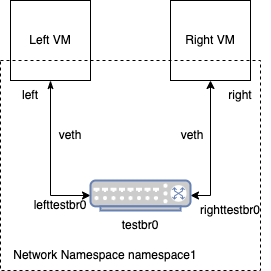

The diagram above was exported from draw.io. Its source (the exported page's mxGraphModel, read from the mxfile embedded in the PNG):
<mxGraphModel dx="569" dy="541" grid="1" gridSize="10" guides="1" tooltips="1" connect="1" arrows="1" fold="1" page="1" pageScale="1" pageWidth="850" pageHeight="1100" math="0" shadow="0">
  <root>
    <mxCell id="0" />
    <mxCell id="1" parent="0" />
    <mxCell id="r4nOXz8cgClrwJKw3QsE-5" style="edgeStyle=orthogonalEdgeStyle;rounded=0;orthogonalLoop=1;jettySize=auto;html=1;entryX=0;entryY=0.5;entryDx=0;entryDy=0;entryPerimeter=0;startArrow=classicThin;startFill=1;" parent="1" source="r4nOXz8cgClrwJKw3QsE-1" target="r4nOXz8cgClrwJKw3QsE-3" edge="1">
      <mxGeometry relative="1" as="geometry" />
    </mxCell>
    <mxCell id="r4nOXz8cgClrwJKw3QsE-1" value="Left VM" style="whiteSpace=wrap;html=1;aspect=fixed;" parent="1" vertex="1">
      <mxGeometry x="120" y="210" width="80" height="80" as="geometry" />
    </mxCell>
    <mxCell id="r4nOXz8cgClrwJKw3QsE-6" style="edgeStyle=orthogonalEdgeStyle;rounded=0;orthogonalLoop=1;jettySize=auto;html=1;entryX=1;entryY=0.5;entryDx=0;entryDy=0;entryPerimeter=0;startArrow=classic;startFill=1;" parent="1" source="r4nOXz8cgClrwJKw3QsE-2" target="r4nOXz8cgClrwJKw3QsE-3" edge="1">
      <mxGeometry relative="1" as="geometry" />
    </mxCell>
    <mxCell id="r4nOXz8cgClrwJKw3QsE-2" value="Right VM" style="whiteSpace=wrap;html=1;aspect=fixed;" parent="1" vertex="1">
      <mxGeometry x="280" y="210" width="80" height="80" as="geometry" />
    </mxCell>
    <mxCell id="r4nOXz8cgClrwJKw3QsE-3" value="" style="fontColor=#0066CC;verticalAlign=top;verticalLabelPosition=bottom;labelPosition=center;align=center;html=1;outlineConnect=0;fillColor=#CCCCCC;strokeColor=#6881B3;gradientColor=none;gradientDirection=north;strokeWidth=2;shape=mxgraph.networks.switch;" parent="1" vertex="1">
      <mxGeometry x="200" y="390" width="100" height="30" as="geometry" />
    </mxCell>
    <mxCell id="r4nOXz8cgClrwJKw3QsE-8" value="veth" style="text;html=1;strokeColor=none;fillColor=none;align=center;verticalAlign=middle;whiteSpace=wrap;rounded=0;" parent="1" vertex="1">
      <mxGeometry x="150" y="330" width="60" height="30" as="geometry" />
    </mxCell>
    <mxCell id="r4nOXz8cgClrwJKw3QsE-9" value="veth" style="text;html=1;strokeColor=none;fillColor=none;align=center;verticalAlign=middle;whiteSpace=wrap;rounded=0;" parent="1" vertex="1">
      <mxGeometry x="272" y="330" width="60" height="30" as="geometry" />
    </mxCell>
    <mxCell id="r4nOXz8cgClrwJKw3QsE-11" value="testbr0" style="text;html=1;strokeColor=none;fillColor=none;align=center;verticalAlign=middle;whiteSpace=wrap;rounded=0;" parent="1" vertex="1">
      <mxGeometry x="220" y="420" width="60" height="30" as="geometry" />
    </mxCell>
    <mxCell id="r4nOXz8cgClrwJKw3QsE-12" value="left" style="text;html=1;strokeColor=none;fillColor=none;align=center;verticalAlign=middle;whiteSpace=wrap;rounded=0;" parent="1" vertex="1">
      <mxGeometry x="110" y="290" width="60" height="30" as="geometry" />
    </mxCell>
    <mxCell id="r4nOXz8cgClrwJKw3QsE-13" value="lefttestbr0" style="text;html=1;strokeColor=none;fillColor=none;align=center;verticalAlign=middle;whiteSpace=wrap;rounded=0;" parent="1" vertex="1">
      <mxGeometry x="140" y="400" width="60" height="30" as="geometry" />
    </mxCell>
    <mxCell id="r4nOXz8cgClrwJKw3QsE-14" value="righttestbr0" style="text;html=1;strokeColor=none;fillColor=none;align=center;verticalAlign=middle;whiteSpace=wrap;rounded=0;" parent="1" vertex="1">
      <mxGeometry x="310" y="400" width="60" height="40" as="geometry" />
    </mxCell>
    <mxCell id="r4nOXz8cgClrwJKw3QsE-15" value="right" style="text;html=1;strokeColor=none;fillColor=none;align=center;verticalAlign=middle;whiteSpace=wrap;rounded=0;" parent="1" vertex="1">
      <mxGeometry x="320" y="290" width="60" height="30" as="geometry" />
    </mxCell>
    <mxCell id="r4nOXz8cgClrwJKw3QsE-17" value="" style="rounded=0;whiteSpace=wrap;html=1;fillStyle=dots;fillColor=none;dashed=1;" parent="1" vertex="1">
      <mxGeometry x="110" y="270" width="260" height="210" as="geometry" />
    </mxCell>
    <mxCell id="r4nOXz8cgClrwJKw3QsE-18" value="Network Namespace namespace1" style="text;html=1;strokeColor=none;fillColor=none;align=center;verticalAlign=middle;whiteSpace=wrap;rounded=0;" parent="1" vertex="1">
      <mxGeometry x="110" y="450" width="210" height="30" as="geometry" />
    </mxCell>
  </root>
</mxGraphModel>